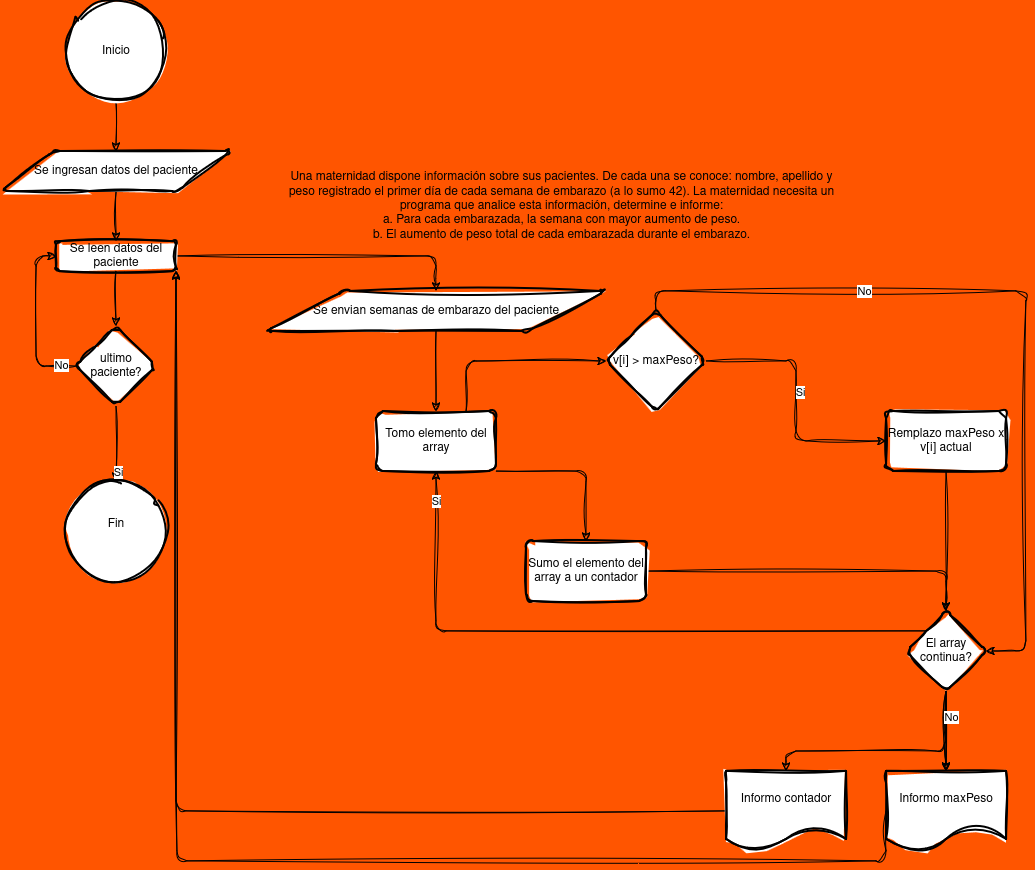

The diagram above was exported from draw.io. Its source (the exported page's mxGraphModel, read from the mxfile embedded in the PNG):
<mxGraphModel dx="1378" dy="1964" grid="1" gridSize="10" guides="1" tooltips="1" connect="1" arrows="1" fold="1" page="1" pageScale="1" pageWidth="827" pageHeight="1169" background="#FF5500" math="0" shadow="0">
  <root>
    <mxCell id="WIyWlLk6GJQsqaUBKTNV-0" />
    <mxCell id="WIyWlLk6GJQsqaUBKTNV-1" parent="WIyWlLk6GJQsqaUBKTNV-0" />
    <mxCell id="Qwju7HDP42ZTs--F4uFs-0" value="Fin&lt;div&gt;&lt;br/&gt;&lt;/div&gt;" style="strokeWidth=2;html=1;shape=mxgraph.flowchart.start_2;whiteSpace=wrap;sketch=1;curveFitting=1;jiggle=2;rounded=1;" parent="WIyWlLk6GJQsqaUBKTNV-1" vertex="1">
      <mxGeometry x="160" y="210" width="100" height="100" as="geometry" />
    </mxCell>
    <mxCell id="Qwju7HDP42ZTs--F4uFs-3" value="" style="edgeStyle=orthogonalEdgeStyle;rounded=1;orthogonalLoop=1;jettySize=auto;html=1;sketch=1;curveFitting=1;jiggle=2;" parent="WIyWlLk6GJQsqaUBKTNV-1" source="Qwju7HDP42ZTs--F4uFs-1" target="Qwju7HDP42ZTs--F4uFs-5" edge="1">
      <mxGeometry relative="1" as="geometry">
        <mxPoint x="210" y="370" as="targetPoint" />
      </mxGeometry>
    </mxCell>
    <mxCell id="Qwju7HDP42ZTs--F4uFs-1" value="Inicio" style="strokeWidth=2;html=1;shape=mxgraph.flowchart.start_2;whiteSpace=wrap;sketch=1;curveFitting=1;jiggle=2;rounded=1;" parent="WIyWlLk6GJQsqaUBKTNV-1" vertex="1">
      <mxGeometry x="160" y="-270" width="100" height="100" as="geometry" />
    </mxCell>
    <mxCell id="Qwju7HDP42ZTs--F4uFs-4" value="Una maternidad dispone información sobre sus pacientes. De cada una se conoce: nombre, apellido y&lt;br&gt;peso registrado el primer día de cada semana de embarazo (a lo sumo 42). La maternidad necesita un&lt;br&gt;programa que analice esta información, determine e informe:&lt;br&gt;a. Para cada embarazada, la semana con mayor aumento de peso.&lt;br&gt;b. El aumento de peso total de cada embarazada durante el embarazo." style="text;html=1;align=center;verticalAlign=middle;resizable=0;points=[];autosize=1;strokeColor=none;fillColor=none;sketch=1;curveFitting=1;jiggle=2;rounded=1;" parent="WIyWlLk6GJQsqaUBKTNV-1" vertex="1">
      <mxGeometry x="370" y="-110" width="570" height="90" as="geometry" />
    </mxCell>
    <mxCell id="Qwju7HDP42ZTs--F4uFs-7" value="" style="edgeStyle=orthogonalEdgeStyle;rounded=1;orthogonalLoop=1;jettySize=auto;html=1;sketch=1;curveFitting=1;jiggle=2;" parent="WIyWlLk6GJQsqaUBKTNV-1" source="Qwju7HDP42ZTs--F4uFs-5" target="Qwju7HDP42ZTs--F4uFs-6" edge="1">
      <mxGeometry relative="1" as="geometry" />
    </mxCell>
    <mxCell id="Qwju7HDP42ZTs--F4uFs-5" value="Se ingresan datos del paciente" style="shape=parallelogram;html=1;strokeWidth=2;perimeter=parallelogramPerimeter;whiteSpace=wrap;rounded=1;arcSize=12;size=0.23;sketch=1;curveFitting=1;jiggle=2;" parent="WIyWlLk6GJQsqaUBKTNV-1" vertex="1">
      <mxGeometry x="95" y="-120" width="230" height="40" as="geometry" />
    </mxCell>
    <mxCell id="Qwju7HDP42ZTs--F4uFs-28" style="edgeStyle=orthogonalEdgeStyle;rounded=1;orthogonalLoop=1;jettySize=auto;html=1;entryX=0.5;entryY=0;entryDx=0;entryDy=0;sketch=1;curveFitting=1;jiggle=2;" parent="WIyWlLk6GJQsqaUBKTNV-1" source="Qwju7HDP42ZTs--F4uFs-6" target="Qwju7HDP42ZTs--F4uFs-10" edge="1">
      <mxGeometry relative="1" as="geometry" />
    </mxCell>
    <mxCell id="Qwju7HDP42ZTs--F4uFs-56" value="" style="edgeStyle=orthogonalEdgeStyle;rounded=1;orthogonalLoop=1;jettySize=auto;html=1;sketch=1;curveFitting=1;jiggle=2;" parent="WIyWlLk6GJQsqaUBKTNV-1" source="Qwju7HDP42ZTs--F4uFs-6" target="Qwju7HDP42ZTs--F4uFs-55" edge="1">
      <mxGeometry relative="1" as="geometry" />
    </mxCell>
    <mxCell id="Qwju7HDP42ZTs--F4uFs-6" value="Se leen datos del paciente" style="whiteSpace=wrap;html=1;strokeWidth=2;rounded=1;arcSize=12;sketch=1;curveFitting=1;jiggle=2;" parent="WIyWlLk6GJQsqaUBKTNV-1" vertex="1">
      <mxGeometry x="150" y="-30" width="120" height="30" as="geometry" />
    </mxCell>
    <mxCell id="Qwju7HDP42ZTs--F4uFs-14" value="" style="edgeStyle=orthogonalEdgeStyle;rounded=1;orthogonalLoop=1;jettySize=auto;html=1;sketch=1;curveFitting=1;jiggle=2;" parent="WIyWlLk6GJQsqaUBKTNV-1" source="Qwju7HDP42ZTs--F4uFs-10" target="Qwju7HDP42ZTs--F4uFs-13" edge="1">
      <mxGeometry relative="1" as="geometry" />
    </mxCell>
    <mxCell id="Qwju7HDP42ZTs--F4uFs-10" value="Se envian semanas de embarazo del paciente" style="shape=parallelogram;html=1;strokeWidth=2;perimeter=parallelogramPerimeter;whiteSpace=wrap;rounded=1;arcSize=12;size=0.23;sketch=1;curveFitting=1;jiggle=2;" parent="WIyWlLk6GJQsqaUBKTNV-1" vertex="1">
      <mxGeometry x="360" y="20" width="340" height="40" as="geometry" />
    </mxCell>
    <mxCell id="Qwju7HDP42ZTs--F4uFs-16" value="" style="edgeStyle=orthogonalEdgeStyle;rounded=1;orthogonalLoop=1;jettySize=auto;html=1;exitX=0.75;exitY=0;exitDx=0;exitDy=0;sketch=1;curveFitting=1;jiggle=2;" parent="WIyWlLk6GJQsqaUBKTNV-1" source="Qwju7HDP42ZTs--F4uFs-13" target="Qwju7HDP42ZTs--F4uFs-15" edge="1">
      <mxGeometry relative="1" as="geometry" />
    </mxCell>
    <mxCell id="Qwju7HDP42ZTs--F4uFs-38" value="" style="edgeStyle=orthogonalEdgeStyle;rounded=1;orthogonalLoop=1;jettySize=auto;html=1;sketch=1;curveFitting=1;jiggle=2;" parent="WIyWlLk6GJQsqaUBKTNV-1" source="Qwju7HDP42ZTs--F4uFs-13" target="Qwju7HDP42ZTs--F4uFs-37" edge="1">
      <mxGeometry relative="1" as="geometry">
        <Array as="points">
          <mxPoint x="680" y="200" />
        </Array>
      </mxGeometry>
    </mxCell>
    <mxCell id="Qwju7HDP42ZTs--F4uFs-13" value="Tomo elemento del array" style="whiteSpace=wrap;html=1;strokeWidth=2;rounded=1;arcSize=12;sketch=1;curveFitting=1;jiggle=2;" parent="WIyWlLk6GJQsqaUBKTNV-1" vertex="1">
      <mxGeometry x="470" y="140" width="120" height="60" as="geometry" />
    </mxCell>
    <mxCell id="Qwju7HDP42ZTs--F4uFs-18" value="" style="edgeStyle=orthogonalEdgeStyle;rounded=1;orthogonalLoop=1;jettySize=auto;html=1;sketch=1;curveFitting=1;jiggle=2;" parent="WIyWlLk6GJQsqaUBKTNV-1" source="Qwju7HDP42ZTs--F4uFs-15" target="Qwju7HDP42ZTs--F4uFs-17" edge="1">
      <mxGeometry relative="1" as="geometry" />
    </mxCell>
    <mxCell id="Qwju7HDP42ZTs--F4uFs-32" value="Si" style="edgeLabel;html=1;align=center;verticalAlign=middle;resizable=0;points=[];sketch=1;curveFitting=1;jiggle=2;rounded=1;" parent="Qwju7HDP42ZTs--F4uFs-18" vertex="1" connectable="0">
      <mxGeometry x="-0.0767" y="3" relative="1" as="geometry">
        <mxPoint as="offset" />
      </mxGeometry>
    </mxCell>
    <mxCell id="Qwju7HDP42ZTs--F4uFs-33" style="edgeStyle=orthogonalEdgeStyle;rounded=1;orthogonalLoop=1;jettySize=auto;html=1;exitX=0.5;exitY=0;exitDx=0;exitDy=0;entryX=1;entryY=0.5;entryDx=0;entryDy=0;sketch=1;curveFitting=1;jiggle=2;" parent="WIyWlLk6GJQsqaUBKTNV-1" source="Qwju7HDP42ZTs--F4uFs-15" target="Qwju7HDP42ZTs--F4uFs-19" edge="1">
      <mxGeometry relative="1" as="geometry">
        <mxPoint x="780" y="40.00000000000023" as="sourcePoint" />
        <mxPoint x="1120" y="380" as="targetPoint" />
        <Array as="points">
          <mxPoint x="750" y="20" />
          <mxPoint x="1120" y="20" />
          <mxPoint x="1120" y="380" />
        </Array>
      </mxGeometry>
    </mxCell>
    <mxCell id="Qwju7HDP42ZTs--F4uFs-34" value="No" style="edgeLabel;html=1;align=center;verticalAlign=middle;resizable=0;points=[];sketch=1;curveFitting=1;jiggle=2;rounded=1;" parent="Qwju7HDP42ZTs--F4uFs-33" vertex="1" connectable="0">
      <mxGeometry x="-0.4263" y="1" relative="1" as="geometry">
        <mxPoint as="offset" />
      </mxGeometry>
    </mxCell>
    <mxCell id="Qwju7HDP42ZTs--F4uFs-15" value="v[i] &amp;gt; maxPeso?" style="rhombus;whiteSpace=wrap;html=1;strokeWidth=2;rounded=1;arcSize=12;sketch=1;curveFitting=1;jiggle=2;" parent="WIyWlLk6GJQsqaUBKTNV-1" vertex="1">
      <mxGeometry x="700" y="40" width="100" height="100" as="geometry" />
    </mxCell>
    <mxCell id="Qwju7HDP42ZTs--F4uFs-20" value="" style="edgeStyle=orthogonalEdgeStyle;rounded=1;orthogonalLoop=1;jettySize=auto;html=1;sketch=1;curveFitting=1;jiggle=2;" parent="WIyWlLk6GJQsqaUBKTNV-1" source="Qwju7HDP42ZTs--F4uFs-17" target="Qwju7HDP42ZTs--F4uFs-19" edge="1">
      <mxGeometry relative="1" as="geometry" />
    </mxCell>
    <mxCell id="Qwju7HDP42ZTs--F4uFs-17" value="Remplazo maxPeso x v[i] actual" style="whiteSpace=wrap;html=1;strokeWidth=2;rounded=1;arcSize=12;sketch=1;curveFitting=1;jiggle=2;" parent="WIyWlLk6GJQsqaUBKTNV-1" vertex="1">
      <mxGeometry x="980" y="140" width="120" height="60" as="geometry" />
    </mxCell>
    <mxCell id="Qwju7HDP42ZTs--F4uFs-29" style="edgeStyle=orthogonalEdgeStyle;rounded=1;orthogonalLoop=1;jettySize=auto;html=1;exitX=0;exitY=0;exitDx=0;exitDy=0;entryX=0.5;entryY=1;entryDx=0;entryDy=0;sketch=1;curveFitting=1;jiggle=2;" parent="WIyWlLk6GJQsqaUBKTNV-1" source="Qwju7HDP42ZTs--F4uFs-19" target="Qwju7HDP42ZTs--F4uFs-13" edge="1">
      <mxGeometry relative="1" as="geometry" />
    </mxCell>
    <mxCell id="Qwju7HDP42ZTs--F4uFs-31" value="Si" style="edgeLabel;html=1;align=center;verticalAlign=middle;resizable=0;points=[];sketch=1;curveFitting=1;jiggle=2;rounded=1;" parent="Qwju7HDP42ZTs--F4uFs-29" vertex="1" connectable="0">
      <mxGeometry x="0.9113" y="1" relative="1" as="geometry">
        <mxPoint as="offset" />
      </mxGeometry>
    </mxCell>
    <mxCell id="Qwju7HDP42ZTs--F4uFs-46" value="" style="edgeStyle=orthogonalEdgeStyle;rounded=1;orthogonalLoop=1;jettySize=auto;html=1;sketch=1;curveFitting=1;jiggle=2;" parent="WIyWlLk6GJQsqaUBKTNV-1" source="Qwju7HDP42ZTs--F4uFs-19" target="Qwju7HDP42ZTs--F4uFs-45" edge="1">
      <mxGeometry relative="1" as="geometry" />
    </mxCell>
    <mxCell id="Qwju7HDP42ZTs--F4uFs-47" value="" style="edgeStyle=orthogonalEdgeStyle;rounded=1;orthogonalLoop=1;jettySize=auto;html=1;sketch=1;curveFitting=1;jiggle=2;" parent="WIyWlLk6GJQsqaUBKTNV-1" source="Qwju7HDP42ZTs--F4uFs-19" target="Qwju7HDP42ZTs--F4uFs-45" edge="1">
      <mxGeometry relative="1" as="geometry" />
    </mxCell>
    <mxCell id="Qwju7HDP42ZTs--F4uFs-48" value="" style="edgeStyle=orthogonalEdgeStyle;rounded=1;orthogonalLoop=1;jettySize=auto;html=1;sketch=1;curveFitting=1;jiggle=2;" parent="WIyWlLk6GJQsqaUBKTNV-1" source="Qwju7HDP42ZTs--F4uFs-19" target="Qwju7HDP42ZTs--F4uFs-45" edge="1">
      <mxGeometry relative="1" as="geometry" />
    </mxCell>
    <mxCell id="Qwju7HDP42ZTs--F4uFs-53" value="" style="edgeStyle=orthogonalEdgeStyle;rounded=1;orthogonalLoop=1;jettySize=auto;html=1;sketch=1;curveFitting=1;jiggle=2;" parent="WIyWlLk6GJQsqaUBKTNV-1" source="Qwju7HDP42ZTs--F4uFs-19" target="Qwju7HDP42ZTs--F4uFs-52" edge="1">
      <mxGeometry relative="1" as="geometry">
        <Array as="points">
          <mxPoint x="1040" y="480" />
          <mxPoint x="880" y="480" />
        </Array>
      </mxGeometry>
    </mxCell>
    <mxCell id="Qwju7HDP42ZTs--F4uFs-54" value="No" style="edgeLabel;html=1;align=center;verticalAlign=middle;resizable=0;points=[];sketch=1;curveFitting=1;jiggle=2;rounded=1;" parent="Qwju7HDP42ZTs--F4uFs-53" vertex="1" connectable="0">
      <mxGeometry x="-0.7917" y="4" relative="1" as="geometry">
        <mxPoint as="offset" />
      </mxGeometry>
    </mxCell>
    <mxCell id="Qwju7HDP42ZTs--F4uFs-19" value="El array continua?" style="rhombus;whiteSpace=wrap;html=1;strokeWidth=2;rounded=1;arcSize=12;sketch=1;curveFitting=1;jiggle=2;" parent="WIyWlLk6GJQsqaUBKTNV-1" vertex="1">
      <mxGeometry x="1000" y="340" width="80" height="80" as="geometry" />
    </mxCell>
    <mxCell id="Qwju7HDP42ZTs--F4uFs-39" style="edgeStyle=orthogonalEdgeStyle;rounded=1;orthogonalLoop=1;jettySize=auto;html=1;exitX=1;exitY=0.5;exitDx=0;exitDy=0;entryX=0.5;entryY=0;entryDx=0;entryDy=0;sketch=1;curveFitting=1;jiggle=2;" parent="WIyWlLk6GJQsqaUBKTNV-1" source="Qwju7HDP42ZTs--F4uFs-37" target="Qwju7HDP42ZTs--F4uFs-19" edge="1">
      <mxGeometry relative="1" as="geometry" />
    </mxCell>
    <mxCell id="Qwju7HDP42ZTs--F4uFs-37" value="Sumo el elemento del array a un contador" style="whiteSpace=wrap;html=1;strokeWidth=2;rounded=1;arcSize=12;sketch=1;curveFitting=1;jiggle=2;" parent="WIyWlLk6GJQsqaUBKTNV-1" vertex="1">
      <mxGeometry x="620" y="270" width="120" height="60" as="geometry" />
    </mxCell>
    <mxCell id="Qwju7HDP42ZTs--F4uFs-63" style="edgeStyle=orthogonalEdgeStyle;rounded=1;orthogonalLoop=1;jettySize=auto;html=1;exitX=0;exitY=0.5;exitDx=0;exitDy=0;sketch=1;curveFitting=1;jiggle=2;" parent="WIyWlLk6GJQsqaUBKTNV-1" source="Qwju7HDP42ZTs--F4uFs-45" edge="1">
      <mxGeometry relative="1" as="geometry">
        <mxPoint x="270" as="targetPoint" />
        <Array as="points">
          <mxPoint x="980" y="590" />
          <mxPoint x="271" y="590" />
        </Array>
      </mxGeometry>
    </mxCell>
    <mxCell id="Qwju7HDP42ZTs--F4uFs-45" value="Informo maxPeso" style="shape=document;whiteSpace=wrap;html=1;boundedLbl=1;strokeWidth=2;rounded=1;arcSize=12;sketch=1;curveFitting=1;jiggle=2;" parent="WIyWlLk6GJQsqaUBKTNV-1" vertex="1">
      <mxGeometry x="980" y="500" width="120" height="80" as="geometry" />
    </mxCell>
    <mxCell id="Qwju7HDP42ZTs--F4uFs-62" style="edgeStyle=orthogonalEdgeStyle;rounded=1;orthogonalLoop=1;jettySize=auto;html=1;exitX=0;exitY=0.5;exitDx=0;exitDy=0;entryX=1;entryY=1;entryDx=0;entryDy=0;sketch=1;curveFitting=1;jiggle=2;" parent="WIyWlLk6GJQsqaUBKTNV-1" source="Qwju7HDP42ZTs--F4uFs-52" target="Qwju7HDP42ZTs--F4uFs-6" edge="1">
      <mxGeometry relative="1" as="geometry" />
    </mxCell>
    <mxCell id="Qwju7HDP42ZTs--F4uFs-52" value="Informo contador" style="shape=document;whiteSpace=wrap;html=1;boundedLbl=1;strokeWidth=2;rounded=1;arcSize=12;sketch=1;curveFitting=1;jiggle=2;" parent="WIyWlLk6GJQsqaUBKTNV-1" vertex="1">
      <mxGeometry x="820" y="500" width="120" height="80" as="geometry" />
    </mxCell>
    <mxCell id="Qwju7HDP42ZTs--F4uFs-57" style="edgeStyle=orthogonalEdgeStyle;rounded=1;orthogonalLoop=1;jettySize=auto;html=1;exitX=0;exitY=0.5;exitDx=0;exitDy=0;entryX=0;entryY=0.5;entryDx=0;entryDy=0;sketch=1;curveFitting=1;jiggle=2;" parent="WIyWlLk6GJQsqaUBKTNV-1" source="Qwju7HDP42ZTs--F4uFs-55" target="Qwju7HDP42ZTs--F4uFs-6" edge="1">
      <mxGeometry relative="1" as="geometry" />
    </mxCell>
    <mxCell id="Qwju7HDP42ZTs--F4uFs-58" value="No" style="edgeLabel;html=1;align=center;verticalAlign=middle;resizable=0;points=[];sketch=1;curveFitting=1;jiggle=2;rounded=1;" parent="Qwju7HDP42ZTs--F4uFs-57" vertex="1" connectable="0">
      <mxGeometry x="-0.8118" y="-2" relative="1" as="geometry">
        <mxPoint as="offset" />
      </mxGeometry>
    </mxCell>
    <mxCell id="Qwju7HDP42ZTs--F4uFs-55" value="ultimo paciente?" style="rhombus;whiteSpace=wrap;html=1;strokeWidth=2;rounded=1;arcSize=12;sketch=1;curveFitting=1;jiggle=2;" parent="WIyWlLk6GJQsqaUBKTNV-1" vertex="1">
      <mxGeometry x="170" y="55" width="80" height="80" as="geometry" />
    </mxCell>
    <mxCell id="Qwju7HDP42ZTs--F4uFs-59" style="edgeStyle=orthogonalEdgeStyle;rounded=1;orthogonalLoop=1;jettySize=auto;html=1;exitX=0.5;exitY=1;exitDx=0;exitDy=0;entryX=0.5;entryY=0;entryDx=0;entryDy=0;entryPerimeter=0;sketch=1;curveFitting=1;jiggle=2;" parent="WIyWlLk6GJQsqaUBKTNV-1" source="Qwju7HDP42ZTs--F4uFs-55" target="Qwju7HDP42ZTs--F4uFs-0" edge="1">
      <mxGeometry relative="1" as="geometry" />
    </mxCell>
    <mxCell id="Qwju7HDP42ZTs--F4uFs-61" value="Si" style="edgeLabel;html=1;align=center;verticalAlign=middle;resizable=0;points=[];sketch=1;curveFitting=1;jiggle=2;rounded=1;" parent="Qwju7HDP42ZTs--F4uFs-59" vertex="1" connectable="0">
      <mxGeometry x="0.7363" y="1" relative="1" as="geometry">
        <mxPoint as="offset" />
      </mxGeometry>
    </mxCell>
  </root>
</mxGraphModel>